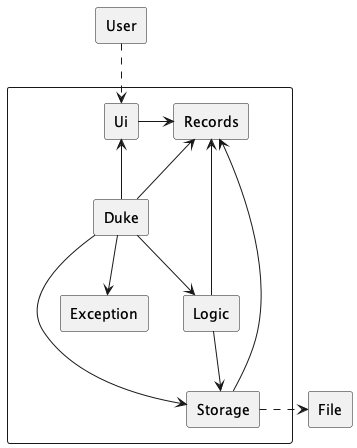

The diagram above was rendered by PlantUML. Its source (embedded in the PNG):
@startuml
skinparam componentStyle rectangle

component {
 [Ui] -right-> [Records]
 [Logic] -down->[Storage]
 [Logic] -down-> [Records]
 [Duke] --> [Ui]
 [Duke] --> [Logic]
 [Duke] --> [Storage]
 [Duke] -up-> [Records]
 [Duke] -down-> [Exception]
}
[Storage] -up-> [Records]
[Storage] .right.> [File]
[User] ..> Ui

@enduml